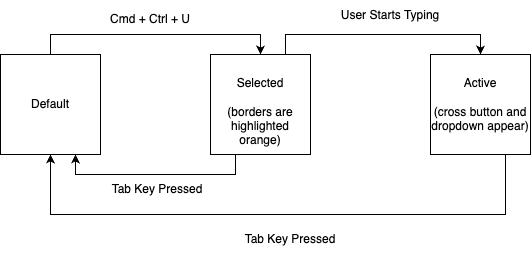

The diagram above was exported from draw.io. Its source (the exported page's mxGraphModel, read from the mxfile embedded in the PNG):
<mxGraphModel dx="1026" dy="684" grid="1" gridSize="10" guides="1" tooltips="1" connect="1" arrows="1" fold="1" page="1" pageScale="1" pageWidth="850" pageHeight="1100" math="0" shadow="0">
  <root>
    <mxCell id="0" />
    <mxCell id="1" parent="0" />
    <mxCell id="sLNfqFiNXVqDaTst6FOG-5" style="edgeStyle=orthogonalEdgeStyle;rounded=0;orthogonalLoop=1;jettySize=auto;html=1;exitX=0.5;exitY=0;exitDx=0;exitDy=0;entryX=0.5;entryY=0;entryDx=0;entryDy=0;" parent="1" source="sLNfqFiNXVqDaTst6FOG-1" target="sLNfqFiNXVqDaTst6FOG-2" edge="1">
      <mxGeometry relative="1" as="geometry" />
    </mxCell>
    <mxCell id="sLNfqFiNXVqDaTst6FOG-1" value="Default" style="whiteSpace=wrap;html=1;aspect=fixed;" parent="1" vertex="1">
      <mxGeometry x="80" y="190" width="100" height="100" as="geometry" />
    </mxCell>
    <mxCell id="sLNfqFiNXVqDaTst6FOG-9" style="edgeStyle=orthogonalEdgeStyle;rounded=0;orthogonalLoop=1;jettySize=auto;html=1;exitX=0.75;exitY=0;exitDx=0;exitDy=0;entryX=0.5;entryY=0;entryDx=0;entryDy=0;" parent="1" source="sLNfqFiNXVqDaTst6FOG-2" target="sLNfqFiNXVqDaTst6FOG-3" edge="1">
      <mxGeometry relative="1" as="geometry" />
    </mxCell>
    <mxCell id="sLNfqFiNXVqDaTst6FOG-14" style="edgeStyle=orthogonalEdgeStyle;rounded=0;orthogonalLoop=1;jettySize=auto;html=1;exitX=0.25;exitY=1;exitDx=0;exitDy=0;entryX=0.75;entryY=1;entryDx=0;entryDy=0;" parent="1" source="sLNfqFiNXVqDaTst6FOG-2" target="sLNfqFiNXVqDaTst6FOG-1" edge="1">
      <mxGeometry relative="1" as="geometry" />
    </mxCell>
    <mxCell id="sLNfqFiNXVqDaTst6FOG-2" value="&lt;div&gt;&lt;br&gt;&lt;/div&gt;&lt;div&gt;Selected&lt;/div&gt;&lt;div&gt;&lt;br&gt;&lt;div&gt;(borders are highlighted orange)&lt;/div&gt;&lt;/div&gt;" style="whiteSpace=wrap;html=1;aspect=fixed;" parent="1" vertex="1">
      <mxGeometry x="290" y="190" width="100" height="100" as="geometry" />
    </mxCell>
    <mxCell id="sLNfqFiNXVqDaTst6FOG-12" style="edgeStyle=orthogonalEdgeStyle;rounded=0;orthogonalLoop=1;jettySize=auto;html=1;exitX=0.75;exitY=1;exitDx=0;exitDy=0;entryX=0.5;entryY=1;entryDx=0;entryDy=0;" parent="1" source="sLNfqFiNXVqDaTst6FOG-3" target="sLNfqFiNXVqDaTst6FOG-1" edge="1">
      <mxGeometry relative="1" as="geometry">
        <Array as="points">
          <mxPoint x="585" y="350" />
          <mxPoint x="130" y="350" />
        </Array>
      </mxGeometry>
    </mxCell>
    <mxCell id="sLNfqFiNXVqDaTst6FOG-3" value="Active&lt;div&gt;&lt;br&gt;&lt;/div&gt;&lt;div&gt;(cross button and dropdown appear)&lt;/div&gt;" style="whiteSpace=wrap;html=1;aspect=fixed;" parent="1" vertex="1">
      <mxGeometry x="510" y="190" width="100" height="100" as="geometry" />
    </mxCell>
    <mxCell id="sLNfqFiNXVqDaTst6FOG-6" value="Cmd + Ctrl + U" style="text;html=1;align=center;verticalAlign=middle;whiteSpace=wrap;rounded=0;" parent="1" vertex="1">
      <mxGeometry x="180" y="140" width="100" height="30" as="geometry" />
    </mxCell>
    <mxCell id="sLNfqFiNXVqDaTst6FOG-8" value="User Starts Typing" style="text;html=1;align=center;verticalAlign=middle;whiteSpace=wrap;rounded=0;" parent="1" vertex="1">
      <mxGeometry x="400" y="136" width="140" height="30" as="geometry" />
    </mxCell>
    <mxCell id="sLNfqFiNXVqDaTst6FOG-13" value="Tab Key Pressed" style="text;html=1;align=center;verticalAlign=middle;whiteSpace=wrap;rounded=0;" parent="1" vertex="1">
      <mxGeometry x="260" y="360" width="220" height="30" as="geometry" />
    </mxCell>
    <mxCell id="sLNfqFiNXVqDaTst6FOG-15" value="Tab Key Pressed" style="text;html=1;align=center;verticalAlign=middle;whiteSpace=wrap;rounded=0;" parent="1" vertex="1">
      <mxGeometry x="157" y="310" width="160" height="30" as="geometry" />
    </mxCell>
  </root>
</mxGraphModel>